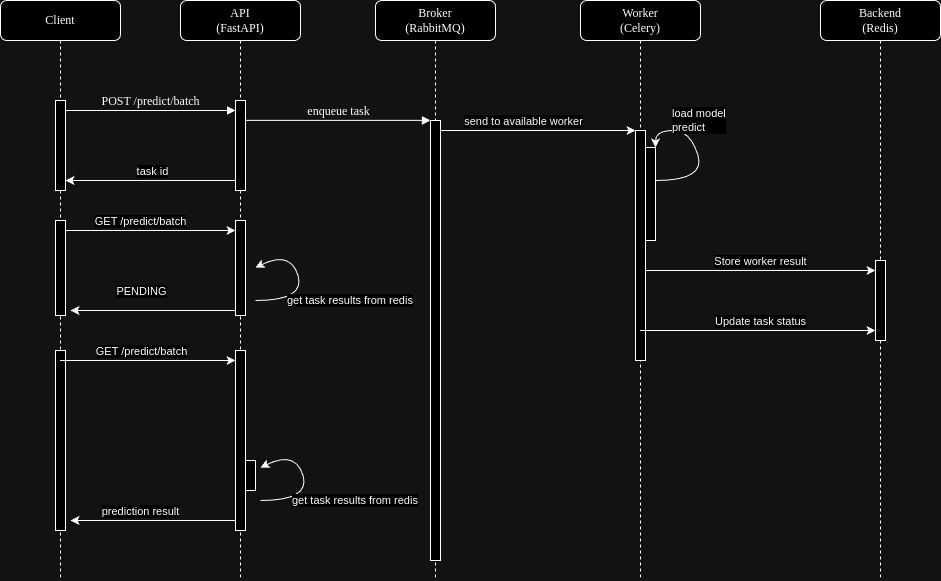

The diagram above was exported from draw.io. Its source (the exported page's mxGraphModel, read from the mxfile embedded in the PNG):
<mxGraphModel dx="1173" dy="638" grid="1" gridSize="10" guides="1" tooltips="1" connect="1" arrows="1" fold="1" page="1" pageScale="1" pageWidth="1100" pageHeight="850" background="none" math="0" shadow="0">
  <root>
    <mxCell id="0" />
    <mxCell id="1" parent="0" />
    <mxCell id="7baba1c4bc27f4b0-2" value="API&lt;br&gt;(FastAPI)" style="shape=umlLifeline;perimeter=lifelinePerimeter;whiteSpace=wrap;html=1;container=1;collapsible=0;recursiveResize=0;outlineConnect=0;rounded=1;shadow=0;comic=0;labelBackgroundColor=none;strokeWidth=1;fontFamily=Verdana;fontSize=12;align=center;" parent="1" vertex="1">
      <mxGeometry x="260" y="80" width="120" height="580" as="geometry" />
    </mxCell>
    <mxCell id="7baba1c4bc27f4b0-10" value="" style="html=1;points=[];perimeter=orthogonalPerimeter;rounded=0;shadow=0;comic=0;labelBackgroundColor=none;strokeWidth=1;fontFamily=Verdana;fontSize=12;align=center;" parent="7baba1c4bc27f4b0-2" vertex="1">
      <mxGeometry x="55" y="100" width="10" height="90" as="geometry" />
    </mxCell>
    <mxCell id="3IF4IzylGnPf82z_wza1-16" value="" style="html=1;points=[];perimeter=orthogonalPerimeter;rounded=0;shadow=0;comic=0;labelBackgroundColor=none;strokeWidth=1;fontFamily=Verdana;fontSize=12;align=center;" parent="7baba1c4bc27f4b0-2" vertex="1">
      <mxGeometry x="55" y="220" width="10" height="95" as="geometry" />
    </mxCell>
    <mxCell id="Sl81itv_9xTAKeWUTHSY-14" value="" style="html=1;points=[];perimeter=orthogonalPerimeter;rounded=0;shadow=0;comic=0;labelBackgroundColor=none;strokeWidth=1;fontFamily=Verdana;fontSize=12;align=center;" parent="7baba1c4bc27f4b0-2" vertex="1">
      <mxGeometry x="55" y="350" width="10" height="180" as="geometry" />
    </mxCell>
    <mxCell id="Sl81itv_9xTAKeWUTHSY-36" value="" style="html=1;points=[];perimeter=orthogonalPerimeter;rounded=0;shadow=0;comic=0;labelBackgroundColor=none;strokeWidth=1;fontFamily=Verdana;fontSize=12;align=center;" parent="7baba1c4bc27f4b0-2" vertex="1">
      <mxGeometry x="65" y="460" width="10" height="30" as="geometry" />
    </mxCell>
    <mxCell id="Sl81itv_9xTAKeWUTHSY-37" value="" style="curved=1;endArrow=classic;html=1;rounded=0;" parent="7baba1c4bc27f4b0-2" edge="1">
      <mxGeometry width="50" height="50" relative="1" as="geometry">
        <mxPoint x="75" y="300" as="sourcePoint" />
        <mxPoint x="75" y="267.04999999999995" as="targetPoint" />
        <Array as="points">
          <mxPoint x="125" y="300" />
          <mxPoint x="110" y="250" />
        </Array>
      </mxGeometry>
    </mxCell>
    <mxCell id="Sl81itv_9xTAKeWUTHSY-38" value="get task results from redis" style="edgeLabel;html=1;align=left;verticalAlign=middle;resizable=0;points=[];" parent="Sl81itv_9xTAKeWUTHSY-37" connectable="0" vertex="1">
      <mxGeometry x="0.021" y="1" relative="1" as="geometry">
        <mxPoint x="-13" y="20" as="offset" />
      </mxGeometry>
    </mxCell>
    <mxCell id="7baba1c4bc27f4b0-3" value="Broker&lt;br&gt;(RabbitMQ)" style="shape=umlLifeline;perimeter=lifelinePerimeter;whiteSpace=wrap;html=1;container=1;collapsible=0;recursiveResize=0;outlineConnect=0;rounded=1;shadow=0;comic=0;labelBackgroundColor=none;strokeWidth=1;fontFamily=Verdana;fontSize=12;align=center;" parent="1" vertex="1">
      <mxGeometry x="455" y="80" width="120" height="580" as="geometry" />
    </mxCell>
    <mxCell id="7baba1c4bc27f4b0-13" value="" style="html=1;points=[];perimeter=orthogonalPerimeter;rounded=0;shadow=0;comic=0;labelBackgroundColor=none;strokeWidth=1;fontFamily=Verdana;fontSize=12;align=center;" parent="7baba1c4bc27f4b0-3" vertex="1">
      <mxGeometry x="55" y="120" width="10" height="440" as="geometry" />
    </mxCell>
    <mxCell id="7baba1c4bc27f4b0-4" value="Worker&lt;br&gt;(Celery)" style="shape=umlLifeline;perimeter=lifelinePerimeter;whiteSpace=wrap;html=1;container=1;collapsible=0;recursiveResize=0;outlineConnect=0;rounded=1;shadow=0;comic=0;labelBackgroundColor=none;strokeWidth=1;fontFamily=Verdana;fontSize=12;align=center;" parent="1" vertex="1">
      <mxGeometry x="660" y="80" width="120" height="580" as="geometry" />
    </mxCell>
    <mxCell id="3IF4IzylGnPf82z_wza1-2" value="" style="html=1;points=[];perimeter=orthogonalPerimeter;rounded=0;shadow=0;comic=0;labelBackgroundColor=none;strokeWidth=1;fontFamily=Verdana;fontSize=12;align=center;" parent="7baba1c4bc27f4b0-4" vertex="1">
      <mxGeometry x="55" y="130" width="10" height="230" as="geometry" />
    </mxCell>
    <mxCell id="Sl81itv_9xTAKeWUTHSY-1" value="" style="html=1;points=[];perimeter=orthogonalPerimeter;rounded=0;shadow=0;comic=0;labelBackgroundColor=none;strokeWidth=1;fontFamily=Verdana;fontSize=12;align=center;" parent="7baba1c4bc27f4b0-4" vertex="1">
      <mxGeometry x="65" y="147.05" width="10" height="92.95" as="geometry" />
    </mxCell>
    <mxCell id="Sl81itv_9xTAKeWUTHSY-2" value="" style="curved=1;endArrow=classic;html=1;rounded=0;" parent="7baba1c4bc27f4b0-4" target="Sl81itv_9xTAKeWUTHSY-1" edge="1">
      <mxGeometry width="50" height="50" relative="1" as="geometry">
        <mxPoint x="75" y="180" as="sourcePoint" />
        <mxPoint x="125" y="130" as="targetPoint" />
        <Array as="points">
          <mxPoint x="125" y="180" />
          <mxPoint x="110" y="130" />
          <mxPoint x="75" y="130" />
        </Array>
      </mxGeometry>
    </mxCell>
    <mxCell id="Sl81itv_9xTAKeWUTHSY-4" value="&lt;div style=&quot;&quot;&gt;load model&lt;/div&gt;&lt;div style=&quot;&quot;&gt;predict&lt;/div&gt;" style="edgeLabel;html=1;align=left;verticalAlign=middle;resizable=0;points=[];" parent="Sl81itv_9xTAKeWUTHSY-2" connectable="0" vertex="1">
      <mxGeometry x="0.021" y="1" relative="1" as="geometry">
        <mxPoint x="-26" y="-33" as="offset" />
      </mxGeometry>
    </mxCell>
    <mxCell id="7baba1c4bc27f4b0-8" value="Client" style="shape=umlLifeline;perimeter=lifelinePerimeter;whiteSpace=wrap;html=1;container=1;collapsible=0;recursiveResize=0;outlineConnect=0;rounded=1;shadow=0;comic=0;labelBackgroundColor=none;strokeWidth=1;fontFamily=Verdana;fontSize=12;align=center;" parent="1" vertex="1">
      <mxGeometry x="80" y="80" width="120" height="580" as="geometry" />
    </mxCell>
    <mxCell id="7baba1c4bc27f4b0-9" value="" style="html=1;points=[];perimeter=orthogonalPerimeter;rounded=0;shadow=0;comic=0;labelBackgroundColor=none;strokeWidth=1;fontFamily=Verdana;fontSize=12;align=center;" parent="7baba1c4bc27f4b0-8" vertex="1">
      <mxGeometry x="55" y="100" width="10" height="90" as="geometry" />
    </mxCell>
    <mxCell id="3IF4IzylGnPf82z_wza1-15" value="" style="html=1;points=[];perimeter=orthogonalPerimeter;rounded=0;shadow=0;comic=0;labelBackgroundColor=none;strokeWidth=1;fontFamily=Verdana;fontSize=12;align=center;" parent="7baba1c4bc27f4b0-8" vertex="1">
      <mxGeometry x="55" y="220" width="10" height="95" as="geometry" />
    </mxCell>
    <mxCell id="Sl81itv_9xTAKeWUTHSY-24" value="" style="html=1;points=[];perimeter=orthogonalPerimeter;rounded=0;shadow=0;comic=0;labelBackgroundColor=none;strokeWidth=1;fontFamily=Verdana;fontSize=12;align=center;" parent="7baba1c4bc27f4b0-8" vertex="1">
      <mxGeometry x="55" y="350" width="10" height="180" as="geometry" />
    </mxCell>
    <mxCell id="7baba1c4bc27f4b0-11" value="POST /predict/batch" style="html=1;verticalAlign=bottom;endArrow=block;labelBackgroundColor=none;fontFamily=Verdana;fontSize=12;edgeStyle=elbowEdgeStyle;elbow=vertical;entryX=0.01;entryY=0.105;entryDx=0;entryDy=0;entryPerimeter=0;" parent="1" source="7baba1c4bc27f4b0-9" target="7baba1c4bc27f4b0-10" edge="1">
      <mxGeometry relative="1" as="geometry">
        <mxPoint x="220" y="190" as="sourcePoint" />
        <mxPoint x="290" y="190" as="targetPoint" />
        <Array as="points">
          <mxPoint x="200" y="190" />
        </Array>
      </mxGeometry>
    </mxCell>
    <mxCell id="7baba1c4bc27f4b0-14" value="enqueue task" style="html=1;verticalAlign=bottom;endArrow=block;entryX=0;entryY=0;labelBackgroundColor=none;fontFamily=Verdana;fontSize=12;edgeStyle=elbowEdgeStyle;elbow=vertical;" parent="1" source="7baba1c4bc27f4b0-10" target="7baba1c4bc27f4b0-13" edge="1">
      <mxGeometry relative="1" as="geometry">
        <mxPoint x="370" y="200" as="sourcePoint" />
      </mxGeometry>
    </mxCell>
    <mxCell id="3IF4IzylGnPf82z_wza1-1" value="Backend&lt;br&gt;(Redis)" style="shape=umlLifeline;perimeter=lifelinePerimeter;whiteSpace=wrap;html=1;container=1;collapsible=0;recursiveResize=0;outlineConnect=0;rounded=1;shadow=0;comic=0;labelBackgroundColor=none;strokeWidth=1;fontFamily=Verdana;fontSize=12;align=center;" parent="1" vertex="1">
      <mxGeometry x="900" y="80" width="120" height="580" as="geometry" />
    </mxCell>
    <mxCell id="3IF4IzylGnPf82z_wza1-3" value="" style="html=1;points=[];perimeter=orthogonalPerimeter;rounded=0;shadow=0;comic=0;labelBackgroundColor=none;strokeWidth=1;fontFamily=Verdana;fontSize=12;align=center;" parent="3IF4IzylGnPf82z_wza1-1" vertex="1">
      <mxGeometry x="55" y="260" width="10" height="80" as="geometry" />
    </mxCell>
    <mxCell id="3IF4IzylGnPf82z_wza1-5" style="edgeStyle=orthogonalEdgeStyle;rounded=0;orthogonalLoop=1;jettySize=auto;html=1;" parent="1" source="7baba1c4bc27f4b0-13" target="3IF4IzylGnPf82z_wza1-2" edge="1">
      <mxGeometry relative="1" as="geometry">
        <Array as="points">
          <mxPoint x="540" y="210" />
          <mxPoint x="540" y="210" />
        </Array>
      </mxGeometry>
    </mxCell>
    <mxCell id="3IF4IzylGnPf82z_wza1-12" value="send to available worker" style="edgeLabel;html=1;align=center;verticalAlign=middle;resizable=0;points=[];" parent="3IF4IzylGnPf82z_wza1-5" connectable="0" vertex="1">
      <mxGeometry x="-0.6453" relative="1" as="geometry">
        <mxPoint x="48" y="-10" as="offset" />
      </mxGeometry>
    </mxCell>
    <mxCell id="3IF4IzylGnPf82z_wza1-11" style="edgeStyle=orthogonalEdgeStyle;rounded=0;orthogonalLoop=1;jettySize=auto;html=1;" parent="1" source="7baba1c4bc27f4b0-10" target="7baba1c4bc27f4b0-9" edge="1">
      <mxGeometry relative="1" as="geometry">
        <Array as="points">
          <mxPoint x="220" y="260" />
          <mxPoint x="220" y="260" />
        </Array>
      </mxGeometry>
    </mxCell>
    <mxCell id="3IF4IzylGnPf82z_wza1-14" value="task id" style="edgeLabel;html=1;align=center;verticalAlign=middle;resizable=0;points=[];" parent="3IF4IzylGnPf82z_wza1-11" connectable="0" vertex="1">
      <mxGeometry x="-0.2" y="3" relative="1" as="geometry">
        <mxPoint x="-15" y="-13" as="offset" />
      </mxGeometry>
    </mxCell>
    <mxCell id="3IF4IzylGnPf82z_wza1-17" style="edgeStyle=orthogonalEdgeStyle;rounded=0;orthogonalLoop=1;jettySize=auto;html=1;" parent="1" source="3IF4IzylGnPf82z_wza1-15" target="3IF4IzylGnPf82z_wza1-16" edge="1">
      <mxGeometry relative="1" as="geometry">
        <Array as="points">
          <mxPoint x="220" y="310" />
          <mxPoint x="220" y="310" />
        </Array>
      </mxGeometry>
    </mxCell>
    <mxCell id="Sl81itv_9xTAKeWUTHSY-8" value="GET /predict/batch" style="edgeLabel;html=1;align=center;verticalAlign=middle;resizable=0;points=[];" parent="3IF4IzylGnPf82z_wza1-17" connectable="0" vertex="1">
      <mxGeometry x="0.1251" relative="1" as="geometry">
        <mxPoint x="-21" y="-10" as="offset" />
      </mxGeometry>
    </mxCell>
    <mxCell id="Sl81itv_9xTAKeWUTHSY-7" style="edgeStyle=orthogonalEdgeStyle;rounded=0;orthogonalLoop=1;jettySize=auto;html=1;" parent="1" source="3IF4IzylGnPf82z_wza1-2" target="3IF4IzylGnPf82z_wza1-3" edge="1">
      <mxGeometry relative="1" as="geometry">
        <Array as="points">
          <mxPoint x="740" y="350" />
          <mxPoint x="740" y="350" />
        </Array>
      </mxGeometry>
    </mxCell>
    <mxCell id="Sl81itv_9xTAKeWUTHSY-35" value="Store worker result" style="edgeLabel;html=1;align=center;verticalAlign=middle;resizable=0;points=[];" parent="Sl81itv_9xTAKeWUTHSY-7" connectable="0" vertex="1">
      <mxGeometry x="0.1739" y="-3" relative="1" as="geometry">
        <mxPoint x="-20" y="-13" as="offset" />
      </mxGeometry>
    </mxCell>
    <mxCell id="Sl81itv_9xTAKeWUTHSY-20" style="edgeStyle=orthogonalEdgeStyle;rounded=0;orthogonalLoop=1;jettySize=auto;html=1;" parent="1" source="3IF4IzylGnPf82z_wza1-16" edge="1">
      <mxGeometry relative="1" as="geometry">
        <mxPoint x="150" y="390" as="targetPoint" />
        <Array as="points">
          <mxPoint x="220" y="390" />
          <mxPoint x="220" y="390" />
        </Array>
      </mxGeometry>
    </mxCell>
    <mxCell id="Sl81itv_9xTAKeWUTHSY-21" value="PENDING" style="edgeLabel;html=1;align=center;verticalAlign=middle;resizable=0;points=[];" parent="1" connectable="0" vertex="1">
      <mxGeometry x="220.00473684210544" y="370" as="geometry" />
    </mxCell>
    <mxCell id="Sl81itv_9xTAKeWUTHSY-29" style="edgeStyle=orthogonalEdgeStyle;rounded=0;orthogonalLoop=1;jettySize=auto;html=1;" parent="1" source="Sl81itv_9xTAKeWUTHSY-14" edge="1">
      <mxGeometry relative="1" as="geometry">
        <mxPoint x="150" y="600" as="targetPoint" />
        <Array as="points">
          <mxPoint x="220" y="600" />
          <mxPoint x="220" y="600" />
        </Array>
      </mxGeometry>
    </mxCell>
    <mxCell id="Sl81itv_9xTAKeWUTHSY-39" value="prediction result" style="edgeLabel;html=1;align=center;verticalAlign=middle;resizable=0;points=[];" parent="Sl81itv_9xTAKeWUTHSY-29" connectable="0" vertex="1">
      <mxGeometry x="0.2525" relative="1" as="geometry">
        <mxPoint x="8" y="-10" as="offset" />
      </mxGeometry>
    </mxCell>
    <mxCell id="Sl81itv_9xTAKeWUTHSY-31" style="edgeStyle=orthogonalEdgeStyle;rounded=0;orthogonalLoop=1;jettySize=auto;html=1;startArrow=classic;startFill=1;endArrow=none;endFill=0;" parent="1" source="3IF4IzylGnPf82z_wza1-3" target="7baba1c4bc27f4b0-4" edge="1">
      <mxGeometry relative="1" as="geometry">
        <Array as="points">
          <mxPoint x="840" y="410" />
          <mxPoint x="840" y="410" />
        </Array>
      </mxGeometry>
    </mxCell>
    <mxCell id="Sl81itv_9xTAKeWUTHSY-32" value="Update task status" style="edgeLabel;html=1;align=center;verticalAlign=middle;resizable=0;points=[];" parent="Sl81itv_9xTAKeWUTHSY-31" connectable="0" vertex="1">
      <mxGeometry x="-0.2422" relative="1" as="geometry">
        <mxPoint x="-26" y="-10" as="offset" />
      </mxGeometry>
    </mxCell>
    <mxCell id="Sl81itv_9xTAKeWUTHSY-16" style="edgeStyle=orthogonalEdgeStyle;rounded=0;orthogonalLoop=1;jettySize=auto;html=1;" parent="1" source="7baba1c4bc27f4b0-8" target="Sl81itv_9xTAKeWUTHSY-14" edge="1">
      <mxGeometry relative="1" as="geometry">
        <Array as="points">
          <mxPoint x="290" y="440" />
          <mxPoint x="290" y="440" />
        </Array>
        <mxPoint x="165" y="439.9999999999999" as="sourcePoint" />
      </mxGeometry>
    </mxCell>
    <mxCell id="UOC28KzPppqLIeHUfl9a-1" value="GET /predict/batch" style="edgeLabel;html=1;align=center;verticalAlign=middle;resizable=0;points=[];" connectable="0" vertex="1" parent="1">
      <mxGeometry x="220.00000000000003" y="430" as="geometry" />
    </mxCell>
    <mxCell id="UOC28KzPppqLIeHUfl9a-4" value="" style="curved=1;endArrow=classic;html=1;rounded=0;" edge="1" parent="1">
      <mxGeometry width="50" height="50" relative="1" as="geometry">
        <mxPoint x="340" y="580" as="sourcePoint" />
        <mxPoint x="340" y="547.05" as="targetPoint" />
        <Array as="points">
          <mxPoint x="390" y="580" />
          <mxPoint x="375" y="530" />
        </Array>
      </mxGeometry>
    </mxCell>
    <mxCell id="UOC28KzPppqLIeHUfl9a-5" value="get task results from redis" style="edgeLabel;html=1;align=left;verticalAlign=middle;resizable=0;points=[];" connectable="0" vertex="1" parent="UOC28KzPppqLIeHUfl9a-4">
      <mxGeometry x="0.021" y="1" relative="1" as="geometry">
        <mxPoint x="-13" y="20" as="offset" />
      </mxGeometry>
    </mxCell>
  </root>
</mxGraphModel>